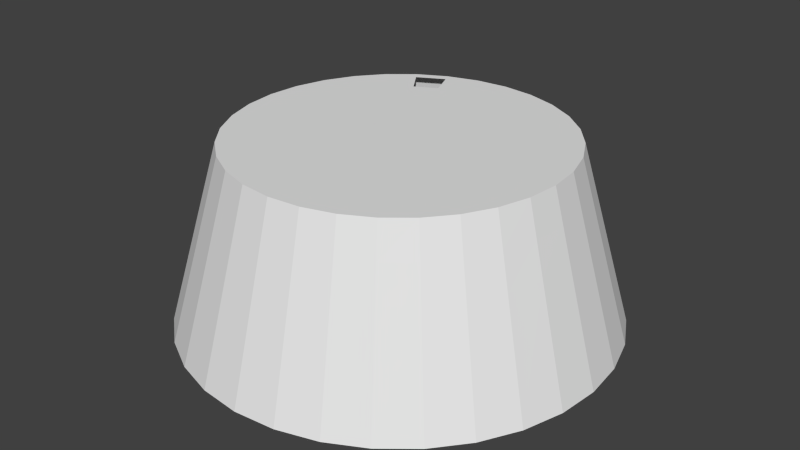 # Source: floor.blend  (saved by Blender 2.68.0; exported with 4.5.12 LTS)
import bpy
from mathutils import Matrix  # noqa: F401  (used for matrix-valued properties, if any)

bpy.ops.wm.read_factory_settings(use_empty=True)
scene = bpy.context.scene
scene.name = 'Scene'

# ---- collections
col_collection_1 = bpy.data.collections.new('Collection 1'); scene.collection.children.link(col_collection_1)

# ---- world
world_world = bpy.data.worlds.new('World'); scene.world = world_world
world_world.color = (0.05088, 0.05088, 0.05088)
world_world.use_sun_shadow = False
world_world.sun_shadow_jitter_overblur = 0.0
world_world.cycles.sampling_method = 'MANUAL'
world_world.cycles.sample_map_resolution = 256

# ---- meshes
me_circle = bpy.data.meshes.new('Circle')
me_circle.from_pydata([(0.0, 3.0, 0.0), (-0.5853, 2.942, 0.0), (-1.148, 2.772, 0.0), (-1.667, 2.494, 0.0), (-2.121, 2.121, 0.0), (-2.494, 1.667, 0.0), (-2.772, 1.148, 0.0), (-2.942, 0.5853, 0.0), (-3.0, 2.265e-07, 0.0), (-2.942, -0.5853, 0.0), (-2.772, -1.148, 0.0), (-2.494, -1.667, 0.0), (-2.121, -2.121, 0.0), (-1.667, -2.494, 0.0), (-1.148, -2.772, 0.0), (-0.5853, -2.942, 0.0), (9.775e-07, -3.0, 0.0), (0.5853, -2.942, 0.0), (1.148, -2.772, 0.0), (1.667, -2.494, 0.0), (2.121, -2.121, 0.0), (2.494, -1.667, 0.0), (2.772, -1.148, 0.0), (2.942, -0.5853, 0.0), (3.0, 2.897e-06, 0.0), (2.942, 0.5853, 0.0), (2.772, 1.148, 0.0), (2.494, 1.667, 0.0), (2.121, 2.121, 0.0), (1.667, 2.494, 0.0), (1.148, 2.772, 0.0), (0.5853, 2.942, 0.0), (-8.472e-08, 2.282, 2.5), (-0.4452, 2.238, 2.5), (-0.8732, 2.108, 2.5), (-1.268, 1.897, 2.5), (-1.613, 1.613, 2.5), (-1.897, 1.268, 2.5), (-2.108, 0.8732, 2.5), (-2.238, 0.4452, 2.5), (-2.282, 4.113e-07, 2.5), (-2.238, -0.4452, 2.5), (-2.108, -0.8732, 2.5), (-1.897, -1.268, 2.5), (-1.613, -1.613, 2.5), (-1.268, -1.897, 2.5), (-0.8732, -2.108, 2.5), (-0.4452, -2.238, 2.5), (6.588e-07, -2.282, 2.5), (0.4452, -2.238, 2.5), (0.8732, -2.108, 2.5), (1.268, -1.897, 2.5), (1.613, -1.613, 2.5), (1.897, -1.268, 2.5), (2.108, -0.8732, 2.5), (2.238, -0.4452, 2.5), (2.282, 2.442e-06, 2.5), (2.238, 0.4452, 2.5), (2.108, 0.8732, 2.5), (1.897, 1.268, 2.5), (1.613, 1.613, 2.5), (1.268, 1.897, 2.5), (0.8732, 2.108, 2.5), (0.4452, 2.238, 2.5), (-3.418e-07, 8.792e-07, 2.5), (-2.233, 0.9248, 2.031), (-2.009, 1.343, 2.031), (-1.343, 2.009, 2.031), (-0.9248, 2.233, 2.031), (-6.882e-08, 2.417, 2.031), (0.4715, 2.37, 2.031), (1.343, 2.009, 2.031), (1.709, 1.709, 2.031), (2.233, 0.9248, 2.031), (2.37, 0.4715, 2.031), (2.37, -0.4715, 2.031), (2.233, -0.9248, 2.031), (1.709, -1.709, 2.031), (1.343, -2.009, 2.031), (0.4715, -2.37, 2.031), (7.186e-07, -2.417, 2.031), (-0.9248, -2.233, 2.031), (-1.343, -2.009, 2.031), (-2.009, -1.343, 2.031), (-2.233, -0.9248, 2.031), (-2.417, 3.766e-07, 2.031), (-2.37, 0.4715, 2.031), (-1.709, 1.709, 2.031), (-0.4715, 2.37, 2.031), (0.9248, 2.233, 2.031), (2.009, 1.343, 2.031), (2.417, 2.528e-06, 2.031), (2.009, -1.343, 2.031), (0.9248, -2.233, 2.031), (-0.4715, -2.37, 2.031), (-1.709, -1.709, 2.031), (-2.37, -0.4715, 2.031), (-2.121, 1.417, 1.564), (-0.9761, 2.357, 1.564), (0.4976, 2.502, 1.564), (1.804, 1.804, 1.564), (2.502, 0.4976, 1.564), (2.357, -0.9761, 1.564), (1.417, -2.121, 1.564), (7.781e-07, -2.551, 1.564), (-1.417, -2.121, 1.564), (-2.357, -0.9761, 1.564), (-2.502, 0.4976, 1.564), (-1.804, 1.804, 1.564), (-0.4976, 2.502, 1.564), (0.9761, 2.357, 1.564), (2.121, 1.417, 1.564), (2.551, 2.612e-06, 1.564), (2.121, -1.417, 1.564), (0.9761, -2.357, 1.564), (-0.4976, -2.502, 1.564), (-1.804, -1.804, 1.564), (-2.502, -0.4976, 1.564), (-2.357, 0.9761, 1.564), (-1.417, 2.121, 1.564), (-5.3e-08, 2.551, 1.564), (1.417, 2.121, 1.564), (2.357, 0.9761, 1.564), (2.502, -0.4976, 1.564), (1.804, -1.804, 1.564), (0.4976, -2.502, 1.564), (-0.9761, -2.357, 1.564), (-2.121, -1.417, 1.564), (-2.551, 3.421e-07, 1.564), (-1.198, 1.793, 2.5), (-0.9841, 1.473, 2.5), (-0.6784, 1.638, 2.5), (-0.825, 1.992, 2.5)], [], [(66, 65, 38, 37), (68, 67, 35, 34), (70, 69, 32, 63), (72, 71, 61, 60), (74, 73, 58, 57), (76, 75, 55, 54), (78, 77, 52, 51), (80, 79, 49, 48), (82, 81, 46, 45), (84, 83, 43, 42), (86, 85, 40, 39), (87, 66, 37, 36), (88, 68, 34, 33), (89, 70, 63, 62), (90, 72, 60, 59), (91, 74, 57, 56), (92, 76, 54, 53), (93, 78, 51, 50), (94, 80, 48, 47), (95, 82, 45, 44), (96, 84, 42, 41), (65, 86, 39, 38), (67, 87, 36, 35), (69, 88, 33, 32), (71, 89, 62, 61), (73, 90, 59, 58), (75, 91, 56, 55), (77, 92, 53, 52), (79, 93, 50, 49), (81, 94, 47, 46), (83, 95, 44, 43), (85, 96, 41, 40), (128, 117, 96, 85), (127, 116, 95, 83), (126, 115, 94, 81), (125, 114, 93, 79), (124, 113, 92, 77), (123, 112, 91, 75), (122, 111, 90, 73), (121, 110, 89, 71), (120, 109, 88, 69), (119, 108, 87, 67), (118, 107, 86, 65), (117, 106, 84, 96), (116, 105, 82, 95), (115, 104, 80, 94), (114, 103, 78, 93), (113, 102, 76, 92), (112, 101, 74, 91), (111, 100, 72, 90), (110, 99, 70, 89), (109, 98, 68, 88), (108, 97, 66, 87), (106, 127, 83, 84), (105, 126, 81, 82), (104, 125, 79, 80), (103, 124, 77, 78), (102, 123, 75, 76), (101, 122, 73, 74), (99, 120, 69, 70), (98, 119, 67, 68), (97, 118, 65, 66), (40, 41, 64), (37, 38, 64), (63, 32, 64), (60, 61, 64), (57, 58, 64), (54, 55, 64), (51, 52, 64), (48, 49, 64), (45, 46, 64), (42, 43, 64), (39, 40, 64), (36, 37, 64), (33, 34, 132, 131, 64), (62, 63, 64), (59, 60, 64), (56, 57, 64), (53, 54, 64), (50, 51, 64), (47, 48, 64), (44, 45, 64), (41, 42, 64), (38, 39, 64), (35, 36, 64, 130, 129), (32, 33, 64), (61, 62, 64), (58, 59, 64), (55, 56, 64), (52, 53, 64), (49, 50, 64), (46, 47, 64), (43, 44, 64), (8, 9, 117, 128), (11, 12, 116, 127), (14, 15, 115, 126), (17, 18, 114, 125), (20, 21, 113, 124), (23, 24, 112, 123), (26, 27, 111, 122), (29, 30, 110, 121), (0, 1, 109, 120), (3, 4, 108, 119), (6, 7, 107, 118), (9, 10, 106, 117), (12, 13, 105, 116), (15, 16, 104, 115), (18, 19, 103, 114), (21, 22, 102, 113), (24, 25, 101, 112), (27, 28, 100, 111), (30, 31, 99, 110), (1, 2, 98, 109), (4, 5, 97, 108), (7, 8, 128, 107), (10, 11, 127, 106), (13, 14, 126, 105), (16, 17, 125, 104), (19, 20, 124, 103), (22, 23, 123, 102), (25, 26, 122, 101), (28, 29, 121, 100), (31, 0, 120, 99), (2, 3, 119, 98), (5, 6, 118, 97), (131, 130, 64), (34, 35, 129, 132)])
me_circle.use_remesh_preserve_volume = False
me_circle.use_remesh_preserve_attributes = False
me_circle.use_mirror_vertex_groups = False
me_circle.update()

# ---- objects
ob_circle = bpy.data.objects.new('Circle', me_circle)

# ---- transforms, parenting, visibility, modifiers, constraints
ob_circle.location = (0.0, 0.0, 0.0)
ob_circle.lineart.crease_threshold = 0.0

# ---- collection membership
col_collection_1.objects.link(ob_circle)

# ---- scene / render settings (as saved in the file)
scene.frame_start = 1; scene.frame_end = 250; scene.frame_set(1)
scene.render.engine = 'BLENDER_EEVEE_NEXT'
scene.render.image_settings.color_mode = 'RGB'
scene.render.image_settings.compression = 90
scene.render.resolution_percentage = 50
scene.render.dither_intensity = 0.0
scene.cycles.use_denoising = False
scene.cycles.samples = 10
scene.cycles.sampling_pattern = 'TABULATED_SOBOL'
scene.cycles.light_sampling_threshold = 0.0
scene.cycles.use_adaptive_sampling = False
scene.cycles.use_light_tree = False
scene.cycles.blur_glossy = 0.0
scene.cycles.volume_bounces = 1
scene.cycles.pixel_filter_type = 'GAUSSIAN'
scene.cycles.sample_clamp_indirect = 0.0
scene.view_settings.view_transform = 'Standard'
bpy.context.view_layer.update()

# ---- added for rendering (the .blend has no active camera and no usable light): camera, sun
cam_auto = bpy.data.cameras.new('AutoCamera')
cam_auto.lens = 50.0
cam_auto.sensor_width = 36.0
cam_auto.clip_end = 1000.0
ob_auto_camera = bpy.data.objects.new('AutoCamera', cam_auto)
scene.collection.objects.link(ob_auto_camera)
ob_auto_camera.location = (8.18445, -9.82134, 7.79756)
ob_auto_camera.rotation_euler = (1.09748, -7.21219e-08, 0.694738)
scene.camera = ob_auto_camera
light_auto_sun = bpy.data.lights.new('AutoSun', 'SUN')
light_auto_sun.energy = 3.0
light_auto_sun.angle = 0.0523599
ob_auto_sun = bpy.data.objects.new('AutoSun', light_auto_sun)
scene.collection.objects.link(ob_auto_sun)
ob_auto_sun.rotation_euler = (0.872665, 0.174533, 0.523599)
bpy.context.view_layer.update()

